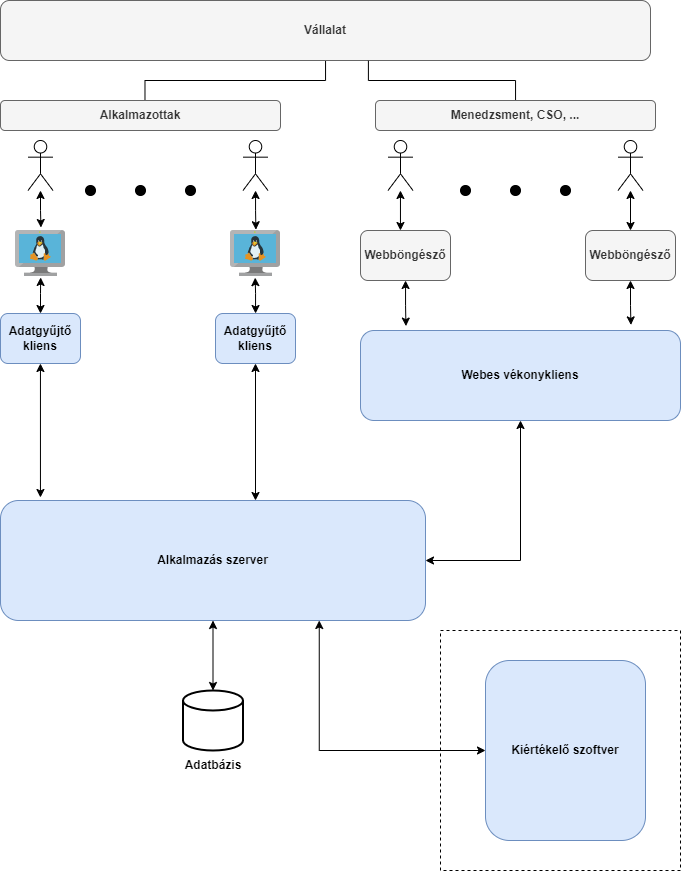

The diagram above was exported from draw.io. Its source (the exported page's mxGraphModel, read from the mxfile embedded in the PNG):
<mxGraphModel dx="1354" dy="726" grid="1" gridSize="10" guides="1" tooltips="1" connect="1" arrows="1" fold="1" page="1" pageScale="1" pageWidth="827" pageHeight="1169" math="0" shadow="0">
  <root>
    <mxCell id="0" />
    <mxCell id="1" parent="0" />
    <mxCell id="p79axu8Aq294gtSY3fJW-79" value="" style="rounded=0;whiteSpace=wrap;html=1;fillColor=none;dashed=1;" vertex="1" parent="1">
      <mxGeometry x="440" y="690" width="240" height="240" as="geometry" />
    </mxCell>
    <mxCell id="p79axu8Aq294gtSY3fJW-61" style="edgeStyle=orthogonalEdgeStyle;rounded=0;orthogonalLoop=1;jettySize=auto;html=1;entryX=0.516;entryY=0.073;entryDx=0;entryDy=0;entryPerimeter=0;startArrow=none;startFill=0;endArrow=none;endFill=0;" edge="1" parent="1" source="hsPha16VyO_CQqPsj9lp-17" target="p79axu8Aq294gtSY3fJW-2">
      <mxGeometry relative="1" as="geometry" />
    </mxCell>
    <mxCell id="hsPha16VyO_CQqPsj9lp-17" value="Vállalat" style="rounded=1;whiteSpace=wrap;html=1;fillColor=#f5f5f5;strokeColor=#666666;fontStyle=1;fontColor=#333333;" parent="1" vertex="1">
      <mxGeometry y="60" width="650" height="60" as="geometry" />
    </mxCell>
    <mxCell id="p79axu8Aq294gtSY3fJW-1" value="&lt;span style=&quot;color: rgba(0, 0, 0, 0); font-family: monospace; font-size: 0px; text-align: start;&quot;&gt;%3CmxGraphModel%3E%3Croot%3E%3CmxCell%20id%3D%220%22%2F%3E%3CmxCell%20id%3D%221%22%20parent%3D%220%22%2F%3E%3CmxCell%20id%3D%222%22%20value%3D%22Alkalmazottak%22%20style%3D%22rounded%3D1%3BwhiteSpace%3Dwrap%3Bhtml%3D1%3BfillColor%3D%23dae8fc%3BstrokeColor%3D%236c8ebf%3BfontStyle%3D1%22%20vertex%3D%221%22%20parent%3D%221%22%3E%3CmxGeometry%20x%3D%22240%22%20y%3D%22230%22%20width%3D%22120%22%20height%3D%2260%22%20as%3D%22geometry%22%2F%3E%3C%2FmxCell%3E%3C%2Froot%3E%3C%2FmxGraphModel%3E&lt;/span&gt;" style="text;html=1;align=center;verticalAlign=middle;resizable=0;points=[];autosize=1;strokeColor=none;fillColor=none;" vertex="1" parent="1">
      <mxGeometry x="340" y="265" width="20" height="30" as="geometry" />
    </mxCell>
    <mxCell id="p79axu8Aq294gtSY3fJW-2" value="Alkalmazottak" style="rounded=1;whiteSpace=wrap;html=1;fillColor=#f5f5f5;strokeColor=#666666;fontStyle=1;fontColor=#333333;" vertex="1" parent="1">
      <mxGeometry y="160" width="280" height="30" as="geometry" />
    </mxCell>
    <mxCell id="p79axu8Aq294gtSY3fJW-55" style="edgeStyle=orthogonalEdgeStyle;rounded=0;orthogonalLoop=1;jettySize=auto;html=1;entryX=0.509;entryY=-0.065;entryDx=0;entryDy=0;entryPerimeter=0;startArrow=classic;startFill=1;" edge="1" parent="1" source="p79axu8Aq294gtSY3fJW-7" target="p79axu8Aq294gtSY3fJW-9">
      <mxGeometry relative="1" as="geometry" />
    </mxCell>
    <mxCell id="p79axu8Aq294gtSY3fJW-7" value="" style="shape=umlActor;verticalLabelPosition=bottom;verticalAlign=top;html=1;outlineConnect=0;" vertex="1" parent="1">
      <mxGeometry x="27.5" y="200" width="25" height="50" as="geometry" />
    </mxCell>
    <mxCell id="p79axu8Aq294gtSY3fJW-9" value="" style="sketch=0;aspect=fixed;html=1;points=[];align=center;image;fontSize=12;image=img/lib/mscae/VM_Linux.svg;" vertex="1" parent="1">
      <mxGeometry x="15" y="290" width="50" height="46" as="geometry" />
    </mxCell>
    <mxCell id="p79axu8Aq294gtSY3fJW-56" style="edgeStyle=orthogonalEdgeStyle;rounded=0;orthogonalLoop=1;jettySize=auto;html=1;entryX=0.508;entryY=-0.017;entryDx=0;entryDy=0;entryPerimeter=0;startArrow=classic;startFill=1;" edge="1" parent="1" source="p79axu8Aq294gtSY3fJW-14" target="p79axu8Aq294gtSY3fJW-15">
      <mxGeometry relative="1" as="geometry" />
    </mxCell>
    <mxCell id="p79axu8Aq294gtSY3fJW-14" value="" style="shape=umlActor;verticalLabelPosition=bottom;verticalAlign=top;html=1;outlineConnect=0;" vertex="1" parent="1">
      <mxGeometry x="242.5" y="200" width="25" height="50" as="geometry" />
    </mxCell>
    <mxCell id="p79axu8Aq294gtSY3fJW-15" value="" style="sketch=0;aspect=fixed;html=1;points=[];align=center;image;fontSize=12;image=img/lib/mscae/VM_Linux.svg;" vertex="1" parent="1">
      <mxGeometry x="230" y="290" width="50" height="46" as="geometry" />
    </mxCell>
    <mxCell id="p79axu8Aq294gtSY3fJW-16" value="" style="ellipse;whiteSpace=wrap;html=1;aspect=fixed;fillColor=#000000;" vertex="1" parent="1">
      <mxGeometry x="85" y="245" width="10" height="10" as="geometry" />
    </mxCell>
    <mxCell id="p79axu8Aq294gtSY3fJW-17" value="" style="ellipse;whiteSpace=wrap;html=1;aspect=fixed;fillColor=#000000;" vertex="1" parent="1">
      <mxGeometry x="135" y="245" width="10" height="10" as="geometry" />
    </mxCell>
    <mxCell id="p79axu8Aq294gtSY3fJW-18" value="" style="ellipse;whiteSpace=wrap;html=1;aspect=fixed;fillColor=#000000;" vertex="1" parent="1">
      <mxGeometry x="185" y="245" width="10" height="10" as="geometry" />
    </mxCell>
    <mxCell id="p79axu8Aq294gtSY3fJW-26" style="edgeStyle=orthogonalEdgeStyle;rounded=0;orthogonalLoop=1;jettySize=auto;html=1;entryX=0.503;entryY=1.021;entryDx=0;entryDy=0;entryPerimeter=0;startArrow=classic;startFill=1;" edge="1" parent="1" source="p79axu8Aq294gtSY3fJW-19" target="p79axu8Aq294gtSY3fJW-9">
      <mxGeometry relative="1" as="geometry" />
    </mxCell>
    <mxCell id="p79axu8Aq294gtSY3fJW-66" style="edgeStyle=orthogonalEdgeStyle;rounded=0;orthogonalLoop=1;jettySize=auto;html=1;entryX=0.094;entryY=-0.025;entryDx=0;entryDy=0;entryPerimeter=0;startArrow=classic;startFill=1;endArrow=classic;endFill=1;" edge="1" parent="1" source="p79axu8Aq294gtSY3fJW-19" target="p79axu8Aq294gtSY3fJW-64">
      <mxGeometry relative="1" as="geometry" />
    </mxCell>
    <mxCell id="p79axu8Aq294gtSY3fJW-19" value="Adatgyűjtő kliens" style="rounded=1;whiteSpace=wrap;html=1;fillColor=#dae8fc;strokeColor=#6c8ebf;fontStyle=1" vertex="1" parent="1">
      <mxGeometry y="373" width="80" height="50" as="geometry" />
    </mxCell>
    <mxCell id="p79axu8Aq294gtSY3fJW-23" style="edgeStyle=orthogonalEdgeStyle;rounded=0;orthogonalLoop=1;jettySize=auto;html=1;entryX=0.494;entryY=1.025;entryDx=0;entryDy=0;entryPerimeter=0;startArrow=classic;startFill=1;" edge="1" parent="1" source="p79axu8Aq294gtSY3fJW-20" target="p79axu8Aq294gtSY3fJW-15">
      <mxGeometry relative="1" as="geometry" />
    </mxCell>
    <mxCell id="p79axu8Aq294gtSY3fJW-67" style="edgeStyle=orthogonalEdgeStyle;rounded=0;orthogonalLoop=1;jettySize=auto;html=1;entryX=0.6;entryY=0;entryDx=0;entryDy=0;entryPerimeter=0;startArrow=classic;startFill=1;endArrow=classic;endFill=1;" edge="1" parent="1" source="p79axu8Aq294gtSY3fJW-20" target="p79axu8Aq294gtSY3fJW-64">
      <mxGeometry relative="1" as="geometry" />
    </mxCell>
    <mxCell id="p79axu8Aq294gtSY3fJW-20" value="Adatgyűjtő kliens" style="rounded=1;whiteSpace=wrap;html=1;fillColor=#dae8fc;strokeColor=#6c8ebf;fontStyle=1" vertex="1" parent="1">
      <mxGeometry x="215" y="373" width="80" height="50" as="geometry" />
    </mxCell>
    <mxCell id="p79axu8Aq294gtSY3fJW-63" style="edgeStyle=orthogonalEdgeStyle;rounded=0;orthogonalLoop=1;jettySize=auto;html=1;entryX=0.566;entryY=1.004;entryDx=0;entryDy=0;entryPerimeter=0;startArrow=none;startFill=0;endArrow=none;endFill=0;" edge="1" parent="1" source="p79axu8Aq294gtSY3fJW-40" target="hsPha16VyO_CQqPsj9lp-17">
      <mxGeometry relative="1" as="geometry" />
    </mxCell>
    <mxCell id="p79axu8Aq294gtSY3fJW-40" value="Menedzsment, CSO, ..." style="rounded=1;whiteSpace=wrap;html=1;fillColor=#f5f5f5;strokeColor=#666666;fontStyle=1;fontColor=#333333;" vertex="1" parent="1">
      <mxGeometry x="375" y="160" width="280" height="30" as="geometry" />
    </mxCell>
    <mxCell id="p79axu8Aq294gtSY3fJW-59" style="edgeStyle=orthogonalEdgeStyle;rounded=0;orthogonalLoop=1;jettySize=auto;html=1;entryX=0.444;entryY=0;entryDx=0;entryDy=0;entryPerimeter=0;startArrow=classic;startFill=1;" edge="1" parent="1" source="p79axu8Aq294gtSY3fJW-41" target="p79axu8Aq294gtSY3fJW-57">
      <mxGeometry relative="1" as="geometry" />
    </mxCell>
    <mxCell id="p79axu8Aq294gtSY3fJW-41" value="" style="shape=umlActor;verticalLabelPosition=bottom;verticalAlign=top;html=1;outlineConnect=0;" vertex="1" parent="1">
      <mxGeometry x="387.5" y="200" width="25" height="50" as="geometry" />
    </mxCell>
    <mxCell id="p79axu8Aq294gtSY3fJW-60" style="edgeStyle=orthogonalEdgeStyle;rounded=0;orthogonalLoop=1;jettySize=auto;html=1;entryX=0.5;entryY=0;entryDx=0;entryDy=0;startArrow=classic;startFill=1;" edge="1" parent="1" source="p79axu8Aq294gtSY3fJW-43" target="p79axu8Aq294gtSY3fJW-58">
      <mxGeometry relative="1" as="geometry" />
    </mxCell>
    <mxCell id="p79axu8Aq294gtSY3fJW-43" value="" style="shape=umlActor;verticalLabelPosition=bottom;verticalAlign=top;html=1;outlineConnect=0;" vertex="1" parent="1">
      <mxGeometry x="617.5" y="200" width="25" height="50" as="geometry" />
    </mxCell>
    <mxCell id="p79axu8Aq294gtSY3fJW-45" value="" style="ellipse;whiteSpace=wrap;html=1;aspect=fixed;fillColor=#000000;" vertex="1" parent="1">
      <mxGeometry x="460" y="245" width="10" height="10" as="geometry" />
    </mxCell>
    <mxCell id="p79axu8Aq294gtSY3fJW-46" value="" style="ellipse;whiteSpace=wrap;html=1;aspect=fixed;fillColor=#000000;" vertex="1" parent="1">
      <mxGeometry x="510" y="245" width="10" height="10" as="geometry" />
    </mxCell>
    <mxCell id="p79axu8Aq294gtSY3fJW-47" value="" style="ellipse;whiteSpace=wrap;html=1;aspect=fixed;fillColor=#000000;" vertex="1" parent="1">
      <mxGeometry x="560" y="245" width="10" height="10" as="geometry" />
    </mxCell>
    <mxCell id="p79axu8Aq294gtSY3fJW-70" style="edgeStyle=orthogonalEdgeStyle;rounded=0;orthogonalLoop=1;jettySize=auto;html=1;entryX=0.142;entryY=-0.049;entryDx=0;entryDy=0;entryPerimeter=0;startArrow=classic;startFill=1;endArrow=classic;endFill=1;" edge="1" parent="1" source="p79axu8Aq294gtSY3fJW-57" target="p79axu8Aq294gtSY3fJW-68">
      <mxGeometry relative="1" as="geometry" />
    </mxCell>
    <mxCell id="p79axu8Aq294gtSY3fJW-57" value="Webböngésző" style="rounded=1;whiteSpace=wrap;html=1;fillColor=#f5f5f5;strokeColor=#666666;fontStyle=1;fontColor=#333333;" vertex="1" parent="1">
      <mxGeometry x="360" y="290" width="90" height="50" as="geometry" />
    </mxCell>
    <mxCell id="p79axu8Aq294gtSY3fJW-71" style="edgeStyle=orthogonalEdgeStyle;rounded=0;orthogonalLoop=1;jettySize=auto;html=1;entryX=0.845;entryY=-0.062;entryDx=0;entryDy=0;entryPerimeter=0;startArrow=classic;startFill=1;endArrow=classic;endFill=1;" edge="1" parent="1" source="p79axu8Aq294gtSY3fJW-58" target="p79axu8Aq294gtSY3fJW-68">
      <mxGeometry relative="1" as="geometry" />
    </mxCell>
    <mxCell id="p79axu8Aq294gtSY3fJW-58" value="Webböngésző" style="rounded=1;whiteSpace=wrap;html=1;fillColor=#f5f5f5;strokeColor=#666666;fontStyle=1;fontColor=#333333;" vertex="1" parent="1">
      <mxGeometry x="585" y="290" width="90" height="50" as="geometry" />
    </mxCell>
    <mxCell id="p79axu8Aq294gtSY3fJW-75" style="edgeStyle=orthogonalEdgeStyle;rounded=0;orthogonalLoop=1;jettySize=auto;html=1;entryX=0.5;entryY=0;entryDx=0;entryDy=0;entryPerimeter=0;startArrow=classic;startFill=1;endArrow=classic;endFill=1;" edge="1" parent="1" source="p79axu8Aq294gtSY3fJW-64" target="p79axu8Aq294gtSY3fJW-73">
      <mxGeometry relative="1" as="geometry" />
    </mxCell>
    <mxCell id="p79axu8Aq294gtSY3fJW-80" style="edgeStyle=orthogonalEdgeStyle;rounded=0;orthogonalLoop=1;jettySize=auto;html=1;exitX=0.75;exitY=1;exitDx=0;exitDy=0;entryX=0;entryY=0.5;entryDx=0;entryDy=0;startArrow=classic;startFill=1;endArrow=classic;endFill=1;" edge="1" parent="1" source="p79axu8Aq294gtSY3fJW-64" target="p79axu8Aq294gtSY3fJW-77">
      <mxGeometry relative="1" as="geometry" />
    </mxCell>
    <mxCell id="p79axu8Aq294gtSY3fJW-64" value="Alkalmazás szerver" style="rounded=1;whiteSpace=wrap;html=1;fillColor=#dae8fc;strokeColor=#6c8ebf;fontStyle=1" vertex="1" parent="1">
      <mxGeometry y="560" width="425" height="120" as="geometry" />
    </mxCell>
    <mxCell id="p79axu8Aq294gtSY3fJW-72" style="edgeStyle=orthogonalEdgeStyle;rounded=0;orthogonalLoop=1;jettySize=auto;html=1;entryX=1;entryY=0.5;entryDx=0;entryDy=0;startArrow=classic;startFill=1;endArrow=classic;endFill=1;" edge="1" parent="1" source="p79axu8Aq294gtSY3fJW-68" target="p79axu8Aq294gtSY3fJW-64">
      <mxGeometry relative="1" as="geometry" />
    </mxCell>
    <mxCell id="p79axu8Aq294gtSY3fJW-68" value="Webes vékonykliens" style="rounded=1;whiteSpace=wrap;html=1;fillColor=#dae8fc;strokeColor=#6c8ebf;fontStyle=1" vertex="1" parent="1">
      <mxGeometry x="360" y="390" width="320" height="90" as="geometry" />
    </mxCell>
    <mxCell id="p79axu8Aq294gtSY3fJW-73" value="" style="strokeWidth=2;html=1;shape=mxgraph.flowchart.database;whiteSpace=wrap;fillColor=#FFFFFF;" vertex="1" parent="1">
      <mxGeometry x="182.5" y="750" width="60" height="60" as="geometry" />
    </mxCell>
    <mxCell id="p79axu8Aq294gtSY3fJW-76" value="&lt;b&gt;Adatbázis&lt;/b&gt;" style="text;html=1;strokeColor=none;fillColor=none;align=center;verticalAlign=middle;whiteSpace=wrap;rounded=0;" vertex="1" parent="1">
      <mxGeometry x="183" y="810" width="60" height="30" as="geometry" />
    </mxCell>
    <mxCell id="p79axu8Aq294gtSY3fJW-77" value="Kiértékelő szoftver" style="rounded=1;whiteSpace=wrap;html=1;fillColor=#dae8fc;strokeColor=#6c8ebf;fontStyle=1" vertex="1" parent="1">
      <mxGeometry x="485" y="720" width="160" height="180" as="geometry" />
    </mxCell>
  </root>
</mxGraphModel>